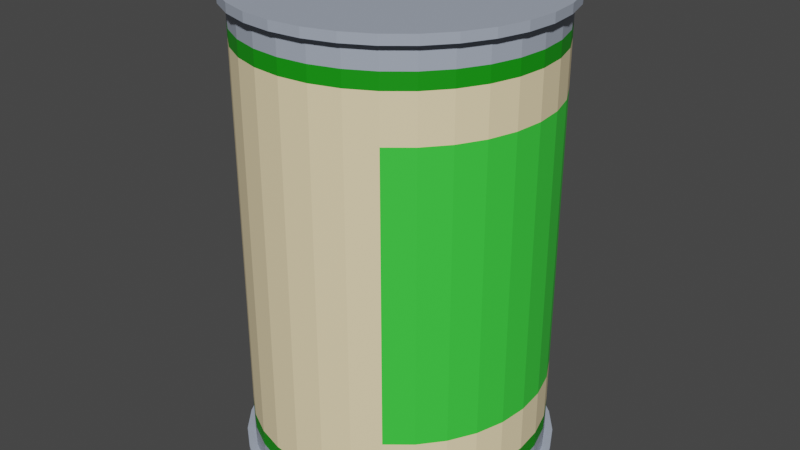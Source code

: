 # Source: Peas.blend  (saved by Blender 2.90.8; exported with 4.5.12 LTS)
import bpy
from mathutils import Matrix  # noqa: F401  (used for matrix-valued properties, if any)

bpy.ops.wm.read_factory_settings(use_empty=True)
scene = bpy.context.scene
scene.name = 'Scene'

# ---- collections
col_collection = bpy.data.collections.new('Collection'); scene.collection.children.link(col_collection)

# ---- materials (node trees are filled in below, after node groups)
mat_tint = bpy.data.materials.new('Tint')
mat_label = bpy.data.materials.new('Label')
mat_additional = bpy.data.materials.new('Additional')
mat_main = bpy.data.materials.new('Main')

# ---- material node trees
mat_tint.use_nodes = True; mat_tint.node_tree.nodes.clear()
_N = mat_tint.node_tree.nodes; _L = mat_tint.node_tree.links
n0 = _N.new('ShaderNodeBsdfPrincipled'); n0.name = 'Principled BSDF'; n0.location = (10, 300)
n0.distribution = 'GGX'
n0.subsurface_method = 'BURLEY'
n0.inputs[0].default_value = (0.3785, 0.4272, 0.5155, 1.0)
n0.inputs[3].default_value = 1.45
n0.inputs[27].default_value = (0.0, 0.0, 0.0, 1.0)
n0.inputs[28].default_value = 1.0
n1 = _N.new('ShaderNodeOutputMaterial'); n1.name = 'Material Output'; n1.location = (300, 300)
_L.new(n0.outputs[0], n1.inputs[0])
n1.is_active_output = True
mat_label.use_nodes = True; mat_label.node_tree.nodes.clear()
_N = mat_label.node_tree.nodes; _L = mat_label.node_tree.links
n0 = _N.new('ShaderNodeBsdfPrincipled'); n0.name = 'Principled BSDF'; n0.location = (10, 300)
n0.distribution = 'GGX'
n0.subsurface_method = 'BURLEY'
n0.inputs[0].default_value = (0.9726, 0.7992, 0.4842, 1.0)
n0.inputs[3].default_value = 1.45
n0.inputs[27].default_value = (0.0, 0.0, 0.0, 1.0)
n0.inputs[28].default_value = 1.0
n1 = _N.new('ShaderNodeOutputMaterial'); n1.name = 'Material Output'; n1.location = (300, 300)
_L.new(n0.outputs[0], n1.inputs[0])
n1.is_active_output = True
mat_additional.use_nodes = True; mat_additional.node_tree.nodes.clear()
_N = mat_additional.node_tree.nodes; _L = mat_additional.node_tree.links
n0 = _N.new('ShaderNodeBsdfPrincipled'); n0.name = 'Principled BSDF'; n0.location = (10, 300)
n0.distribution = 'GGX'
n0.subsurface_method = 'BURLEY'
n0.inputs[0].default_value = (0.006276, 0.2977, 0.003577, 1.0)
n0.inputs[3].default_value = 1.45
n0.inputs[27].default_value = (0.0, 0.0, 0.0, 1.0)
n0.inputs[28].default_value = 1.0
n1 = _N.new('ShaderNodeOutputMaterial'); n1.name = 'Material Output'; n1.location = (300, 300)
_L.new(n0.outputs[0], n1.inputs[0])
n1.is_active_output = True
mat_main.use_nodes = True; mat_main.node_tree.nodes.clear()
_N = mat_main.node_tree.nodes; _L = mat_main.node_tree.links
n0 = _N.new('ShaderNodeBsdfPrincipled'); n0.name = 'Principled BSDF'; n0.location = (10, 300)
n0.distribution = 'GGX'
n0.subsurface_method = 'BURLEY'
n0.inputs[0].default_value = (0.0483, 0.7004, 0.05289, 1.0)
n0.inputs[3].default_value = 1.45
n0.inputs[27].default_value = (0.0, 0.0, 0.0, 1.0)
n0.inputs[28].default_value = 1.0
n1 = _N.new('ShaderNodeOutputMaterial'); n1.name = 'Material Output'; n1.location = (300, 300)
_L.new(n0.outputs[0], n1.inputs[0])
n1.is_active_output = True

# ---- world
world_world = bpy.data.worlds.new('World'); scene.world = world_world
world_world.use_nodes = True; world_world.node_tree.nodes.clear()
_N = world_world.node_tree.nodes; _L = world_world.node_tree.links
n0 = _N.new('ShaderNodeOutputWorld'); n0.name = 'World Output'; n0.location = (300, 300)
n1 = _N.new('ShaderNodeBackground'); n1.name = 'Background'; n1.location = (10, 300)
n1.inputs[0].default_value = (0.05088, 0.05088, 0.05088, 1.0)
_L.new(n1.outputs[0], n0.inputs[0])
n0.is_active_output = True
world_world.color = (0.05088, 0.05088, 0.05088)
world_world.use_sun_shadow = False
world_world.sun_shadow_jitter_overblur = 0.0

# ---- meshes
me_cylinder_001 = bpy.data.meshes.new('Cylinder.001')
me_cylinder_001.from_pydata([(0.0, 1.0, 0.001236), (0.0, 1.0, 0.05418), (0.1951, 0.9808, 0.001236), (0.1951, 0.9808, 0.05418), (0.3827, 0.9239, 0.001236), (0.3827, 0.9239, 0.05418), (0.5556, 0.8315, 0.001236), (0.5556, 0.8315, 0.05418), (0.7071, 0.7071, 0.001236), (0.7071, 0.7071, 0.05418), (0.8315, 0.5556, 0.001236), (0.8315, 0.5556, 0.05418), (0.9239, 0.3827, 0.001236), (0.9239, 0.3827, 0.05418), (0.9808, 0.1951, 0.001236), (0.9808, 0.1951, 0.05418), (1.0, 7.55e-08, 0.001236), (1.0, 7.55e-08, 0.05418), (0.9808, -0.1951, 0.001236), (0.9808, -0.1951, 0.05418), (0.9239, -0.3827, 0.001236), (0.9239, -0.3827, 0.05418), (0.8315, -0.5556, 0.001236), (0.8315, -0.5556, 0.05418), (0.7071, -0.7071, 0.001236), (0.7071, -0.7071, 0.05418), (0.5556, -0.8315, 0.001236), (0.5556, -0.8315, 0.05418), (0.3827, -0.9239, 0.001236), (0.3827, -0.9239, 0.05418), (0.1951, -0.9808, 0.001236), (0.1951, -0.9808, 0.05418), (-3.258e-07, -1.0, 0.001236), (-3.258e-07, -1.0, 0.05418), (-0.1951, -0.9808, 0.001236), (-0.1951, -0.9808, 0.05418), (-0.3827, -0.9239, 0.001236), (-0.3827, -0.9239, 0.05418), (-0.5556, -0.8315, 0.001236), (-0.5556, -0.8315, 0.05418), (-0.7071, -0.7071, 0.001236), (-0.7071, -0.7071, 0.05418), (-0.8315, -0.5556, 0.001236), (-0.8315, -0.5556, 0.05418), (-0.9239, -0.3827, 0.001236), (-0.9239, -0.3827, 0.05418), (-0.9808, -0.1951, 0.001236), (-0.9808, -0.1951, 0.05418), (-1.0, 9.656e-07, 0.001236), (-1.0, 9.656e-07, 0.05418), (-0.9808, 0.1951, 0.001236), (-0.9808, 0.1951, 0.05418), (-0.9239, 0.3827, 0.001236), (-0.9239, 0.3827, 0.05418), (-0.8315, 0.5556, 0.001236), (-0.8315, 0.5556, 0.05418), (-0.7071, 0.7071, 0.001236), (-0.7071, 0.7071, 0.05418), (-0.5556, 0.8315, 0.001236), (-0.5556, 0.8315, 0.05418), (-0.3827, 0.9239, 0.001236), (-0.3827, 0.9239, 0.05418), (-0.1951, 0.9808, 0.001236), (-0.1951, 0.9808, 0.05418), (6.232e-09, 0.9475, 0.05418), (0.1849, 0.9293, 0.05418), (0.3626, 0.8754, 0.05418), (0.5264, 0.7878, 0.05418), (0.67, 0.67, 0.05418), (0.7878, 0.5264, 0.05418), (0.8754, 0.3626, 0.05418), (0.9293, 0.1849, 0.05418), (0.9475, 8.649e-08, 0.05418), (0.9293, -0.1849, 0.05418), (0.8754, -0.3626, 0.05418), (0.7878, -0.5264, 0.05418), (0.67, -0.67, 0.05418), (0.5264, -0.7878, 0.05418), (0.3626, -0.8754, 0.05418), (0.1849, -0.9293, 0.05418), (-3.025e-07, -0.9475, 0.05418), (-0.1849, -0.9293, 0.05418), (-0.3626, -0.8754, 0.05418), (-0.5264, -0.7878, 0.05418), (-0.67, -0.67, 0.05418), (-0.7878, -0.5264, 0.05418), (-0.8754, -0.3626, 0.05418), (-0.9293, -0.1849, 0.05418), (-0.9475, 9.299e-07, 0.05418), (-0.9293, 0.1849, 0.05418), (-0.8754, 0.3626, 0.05418), (-0.7878, 0.5264, 0.05418), (-0.67, 0.67, 0.05418), (-0.5264, 0.7878, 0.05418), (-0.3626, 0.8754, 0.05418), (-0.1849, 0.9293, 0.05418), (2.763e-09, 0.9475, 2.94), (0.1849, 0.9293, 2.94), (0.3626, 0.8754, 2.94), (0.5264, 0.7878, 2.94), (0.67, 0.67, 2.94), (0.7878, 0.5264, 2.94), (0.8754, 0.3626, 2.94), (0.9293, 0.1849, 2.94), (0.9475, 8.649e-08, 2.94), (0.9293, -0.1849, 2.94), (0.8754, -0.3626, 2.94), (0.7878, -0.5264, 2.94), (0.67, -0.67, 2.94), (0.5264, -0.7878, 2.94), (0.3626, -0.8754, 2.94), (0.1849, -0.9293, 2.94), (-3.06e-07, -0.9475, 2.94), (-0.1849, -0.9293, 2.94), (-0.3626, -0.8754, 2.94), (-0.5264, -0.7878, 2.94), (-0.67, -0.67, 2.94), (-0.7878, -0.5264, 2.94), (-0.8754, -0.3626, 2.94), (-0.9293, -0.1849, 2.94), (-0.9475, 9.299e-07, 2.94), (-0.9293, 0.1849, 2.94), (-0.8754, 0.3626, 2.94), (-0.7878, 0.5264, 2.94), (-0.67, 0.67, 2.94), (-0.5264, 0.7878, 2.94), (-0.3626, 0.8754, 2.94), (-0.1849, 0.9293, 2.94), (-2.822e-09, 0.9947, 2.94), (0.194, 0.9755, 2.94), (0.3806, 0.9189, 2.94), (0.5526, 0.827, 2.94), (0.7033, 0.7033, 2.94), (0.827, 0.5526, 2.94), (0.9189, 0.3806, 2.94), (0.9755, 0.194, 2.94), (0.9947, 7.606e-08, 2.94), (0.9755, -0.194, 2.94), (0.9189, -0.3806, 2.94), (0.827, -0.5526, 2.94), (0.7033, -0.7033, 2.94), (0.5526, -0.827, 2.94), (0.3806, -0.9189, 2.94), (0.194, -0.9755, 2.94), (-3.269e-07, -0.9947, 2.94), (-0.194, -0.9755, 2.94), (-0.3806, -0.9189, 2.94), (-0.5526, -0.827, 2.94), (-0.7033, -0.7033, 2.94), (-0.827, -0.5526, 2.94), (-0.9189, -0.3806, 2.94), (-0.9755, -0.194, 2.94), (-0.9947, 9.614e-07, 2.94), (-0.9755, 0.194, 2.94), (-0.9189, 0.3806, 2.94), (-0.827, 0.5526, 2.94), (-0.7033, 0.7033, 2.94), (-0.5526, 0.827, 2.94), (-0.3806, 0.9189, 2.94), (-0.194, 0.9755, 2.94), (-3.599e-08, 0.9123, 2.998), (0.178, 0.8947, 2.998), (0.3491, 0.8428, 2.998), (0.5068, 0.7585, 2.998), (0.6451, 0.6451, 2.998), (0.7585, 0.5068, 2.998), (0.8428, 0.3491, 2.998), (0.8947, 0.178, 2.998), (0.9123, 6.341e-08, 2.998), (0.8947, -0.178, 2.998), (0.8428, -0.3491, 2.998), (0.7585, -0.5068, 2.998), (0.6451, -0.6451, 2.998), (0.5068, -0.7585, 2.998), (0.3491, -0.8428, 2.998), (0.178, -0.8947, 2.998), (-3.024e-07, -0.9123, 2.998), (-0.178, -0.8947, 2.998), (-0.3491, -0.8428, 2.998), (-0.5068, -0.7585, 2.998), (-0.6451, -0.6451, 2.998), (-0.7585, -0.5068, 2.998), (-0.8428, -0.3491, 2.998), (-0.8947, -0.178, 2.998), (-0.9123, 8.852e-07, 2.998), (-0.8947, 0.178, 2.998), (-0.8428, 0.3491, 2.998), (-0.7585, 0.5068, 2.998), (-0.6451, 0.6451, 2.998), (-0.5068, 0.7585, 2.998), (-0.3491, 0.8428, 2.998), (-0.178, 0.8947, 2.998), (0.5264, 0.7878, 0.1979), (0.5264, 0.7878, 0.2989), (0.5264, 0.7878, 2.408), (0.5264, 0.7878, 2.799), (0.67, 0.67, 2.799), (0.67, 0.67, 2.408), (0.67, 0.67, 0.2989), (0.67, 0.67, 0.1979), (-0.3626, 0.8754, 0.1979), (-0.3626, 0.8754, 0.2989), (-0.3626, 0.8754, 2.408), (-0.3626, 0.8754, 2.799), (-0.1849, 0.9293, 2.799), (-0.1849, 0.9293, 2.408), (-0.1849, 0.9293, 0.2989), (-0.1849, 0.9293, 0.1979), (-0.1849, -0.9293, 0.1979), (-0.1849, -0.9293, 0.2989), (-0.1849, -0.9293, 2.408), (-0.1849, -0.9293, 2.799), (-0.3626, -0.8754, 2.799), (-0.3626, -0.8754, 2.408), (-0.3626, -0.8754, 0.2989), (-0.3626, -0.8754, 0.1979), (0.7878, 0.5264, 2.799), (0.7878, 0.5264, 2.408), (0.7878, 0.5264, 0.2989), (0.7878, 0.5264, 0.1979), (3.457e-09, 0.9475, 2.799), (4.151e-09, 0.9475, 2.408), (4.844e-09, 0.9475, 0.2989), (5.538e-09, 0.9475, 0.1979), (-0.5264, -0.7878, 2.799), (-0.5264, -0.7878, 2.408), (-0.5264, -0.7878, 0.2989), (-0.5264, -0.7878, 0.1979), (0.8754, 0.3626, 2.799), (0.8754, 0.3626, 2.408), (0.8754, 0.3626, 0.2989), (0.8754, 0.3626, 0.1979), (-0.67, -0.67, 2.799), (-0.67, -0.67, 2.408), (-0.67, -0.67, 0.2989), (-0.67, -0.67, 0.1979), (0.9293, 0.1849, 2.799), (0.9293, 0.1849, 2.408), (0.9293, 0.1849, 0.2989), (0.9293, 0.1849, 0.1979), (-0.7878, -0.5264, 2.799), (-0.7878, -0.5264, 2.408), (-0.7878, -0.5264, 0.2989), (-0.7878, -0.5264, 0.1979), (0.9475, 8.649e-08, 2.799), (0.9475, 8.649e-08, 2.408), (0.9475, 8.649e-08, 0.2989), (0.9475, 8.649e-08, 0.1979), (-0.8754, -0.3626, 2.799), (-0.8754, -0.3626, 2.408), (-0.8754, -0.3626, 0.2989), (-0.8754, -0.3626, 0.1979), (0.9293, -0.1849, 2.799), (0.9293, -0.1849, 2.408), (0.9293, -0.1849, 0.2989), (0.9293, -0.1849, 0.1979), (-0.9293, -0.1849, 2.799), (-0.9293, -0.1849, 2.408), (-0.9293, -0.1849, 0.2989), (-0.9293, -0.1849, 0.1979), (0.8754, -0.3626, 2.799), (0.8754, -0.3626, 2.408), (0.8754, -0.3626, 0.2989), (0.8754, -0.3626, 0.1979), (-0.9475, 9.299e-07, 2.799), (-0.9475, 9.299e-07, 2.408), (-0.9475, 9.299e-07, 0.2989), (-0.9475, 9.299e-07, 0.1979), (0.7878, -0.5264, 2.799), (0.7878, -0.5264, 2.408), (0.7878, -0.5264, 0.2989), (0.7878, -0.5264, 0.1979), (-0.9293, 0.1849, 2.799), (-0.9293, 0.1849, 2.408), (-0.9293, 0.1849, 0.2989), (-0.9293, 0.1849, 0.1979), (0.67, -0.67, 2.799), (0.67, -0.67, 2.408), (0.67, -0.67, 0.2989), (0.67, -0.67, 0.1979), (-0.8754, 0.3626, 2.799), (-0.8754, 0.3626, 2.408), (-0.8754, 0.3626, 0.2989), (-0.8754, 0.3626, 0.1979), (0.5264, -0.7878, 2.799), (0.5264, -0.7878, 2.408), (0.5264, -0.7878, 0.2989), (0.5264, -0.7878, 0.1979), (-0.7878, 0.5264, 2.799), (-0.7878, 0.5264, 2.408), (-0.7878, 0.5264, 0.2989), (-0.7878, 0.5264, 0.1979), (0.3626, -0.8754, 2.799), (0.3626, -0.8754, 2.408), (0.3626, -0.8754, 0.2989), (0.3626, -0.8754, 0.1979), (0.1849, 0.9293, 2.799), (0.1849, 0.9293, 2.408), (0.1849, 0.9293, 0.2989), (0.1849, 0.9293, 0.1979), (-0.67, 0.67, 2.799), (-0.67, 0.67, 2.408), (-0.67, 0.67, 0.2989), (-0.67, 0.67, 0.1979), (0.1849, -0.9293, 2.799), (0.1849, -0.9293, 2.408), (0.1849, -0.9293, 0.2989), (0.1849, -0.9293, 0.1979), (0.3626, 0.8754, 2.799), (0.3626, 0.8754, 2.408), (0.3626, 0.8754, 0.2989), (0.3626, 0.8754, 0.1979), (-0.5264, 0.7878, 2.799), (-0.5264, 0.7878, 2.408), (-0.5264, 0.7878, 0.2989), (-0.5264, 0.7878, 0.1979), (-3.053e-07, -0.9475, 2.799), (-3.046e-07, -0.9475, 2.408), (-3.039e-07, -0.9475, 0.2989), (-3.032e-07, -0.9475, 0.1979), (0.5264, 0.7878, 2.7), (0.67, 0.67, 2.7), (-0.3626, 0.8754, 2.7), (-0.1849, 0.9293, 2.7), (-0.1849, -0.9293, 2.7), (-0.3626, -0.8754, 2.7), (0.7878, 0.5264, 2.7), (3.804e-09, 0.9475, 2.7), (-0.5264, -0.7878, 2.7), (0.8754, 0.3626, 2.7), (-0.67, -0.67, 2.7), (0.9293, 0.1849, 2.7), (-0.7878, -0.5264, 2.7), (0.9475, 8.649e-08, 2.7), (-0.8754, -0.3626, 2.7), (0.9293, -0.1849, 2.7), (-0.9293, -0.1849, 2.7), (0.8754, -0.3626, 2.7), (-0.9475, 9.299e-07, 2.7), (0.7878, -0.5264, 2.7), (-0.9293, 0.1849, 2.7), (0.67, -0.67, 2.7), (-0.8754, 0.3626, 2.7), (0.5264, -0.7878, 2.7), (-0.7878, 0.5264, 2.7), (0.3626, -0.8754, 2.7), (0.1849, 0.9293, 2.7), (-0.67, 0.67, 2.7), (0.1849, -0.9293, 2.7), (0.3626, 0.8754, 2.7), (-0.5264, 0.7878, 2.7), (-3.049e-07, -0.9475, 2.7), (0.5264, 0.7878, 0.5907), (0.67, 0.67, 0.5907), (-0.3626, 0.8754, 0.5907), (-0.1849, 0.9293, 0.5907), (-0.1849, -0.9293, 0.5907), (-0.3626, -0.8754, 0.5907), (0.7878, 0.5264, 0.5907), (4.755e-09, 0.9475, 0.5907), (-0.5264, -0.7878, 0.5907), (0.8754, 0.3626, 0.5907), (-0.67, -0.67, 0.5907), (0.9293, 0.1849, 0.5907), (-0.7878, -0.5264, 0.5907), (0.9475, 8.649e-08, 0.5907), (-0.8754, -0.3626, 0.5907), (0.9293, -0.1849, 0.5907), (-0.9293, -0.1849, 0.5907), (0.8754, -0.3626, 0.5907), (-0.9475, 9.299e-07, 0.5907), (0.7878, -0.5264, 0.5907), (-0.9293, 0.1849, 0.5907), (0.67, -0.67, 0.5907), (-0.8754, 0.3626, 0.5907), (0.5264, -0.7878, 0.5907), (-0.7878, 0.5264, 0.5907), (0.3626, -0.8754, 0.5907), (0.1849, 0.9293, 0.5907), (-0.67, 0.67, 0.5907), (0.1849, -0.9293, 0.5907), (0.3626, 0.8754, 0.5907), (-0.5264, 0.7878, 0.5907), (-3.04e-07, -0.9475, 0.5907), (0.194, 0.9755, 2.998), (-3.908e-09, 0.9947, 2.998), (0.3806, 0.9189, 2.998), (0.5526, 0.827, 2.998), (0.7033, 0.7033, 2.998), (0.827, 0.5526, 2.998), (0.9189, 0.3806, 2.998), (0.9755, 0.194, 2.998), (0.9947, 7.606e-08, 2.998), (0.9755, -0.194, 2.998), (0.9189, -0.3806, 2.998), (0.827, -0.5526, 2.998), (0.7033, -0.7033, 2.998), (0.5526, -0.827, 2.998), (0.3806, -0.9189, 2.998), (0.194, -0.9755, 2.998), (-3.28e-07, -0.9947, 2.998), (-0.194, -0.9755, 2.998), (-0.3806, -0.9189, 2.998), (-0.5526, -0.827, 2.998), (-0.7033, -0.7033, 2.998), (-0.827, -0.5526, 2.998), (-0.9189, -0.3806, 2.998), (-0.9755, -0.194, 2.998), (-0.9947, 9.614e-07, 2.998), (-0.9755, 0.194, 2.998), (-0.9189, 0.3806, 2.998), (-0.827, 0.5526, 2.998), (-0.7033, 0.7033, 2.998), (-0.5526, 0.827, 2.998), (-0.3806, 0.9189, 2.998), (-0.194, 0.9755, 2.998), (0.178, 0.8947, 2.956), (-3.308e-08, 0.9123, 2.956), (0.3491, 0.8428, 2.956), (0.5068, 0.7585, 2.956), (0.6451, 0.6451, 2.956), (0.7585, 0.5068, 2.956), (0.8428, 0.3491, 2.956), (0.8947, 0.178, 2.956), (0.9123, 6.341e-08, 2.956), (0.8947, -0.178, 2.956), (0.8428, -0.3491, 2.956), (0.7585, -0.5068, 2.956), (0.6451, -0.6451, 2.956), (0.5068, -0.7585, 2.956), (0.3491, -0.8428, 2.956), (0.178, -0.8947, 2.956), (-2.995e-07, -0.9123, 2.956), (-0.178, -0.8947, 2.956), (-0.3491, -0.8428, 2.956), (-0.5068, -0.7585, 2.956), (-0.6451, -0.6451, 2.956), (-0.7585, -0.5068, 2.956), (-0.8428, -0.3491, 2.956), (-0.8947, -0.178, 2.956), (-0.9123, 8.852e-07, 2.956), (-0.8947, 0.178, 2.956), (-0.8428, 0.3491, 2.956), (-0.7585, 0.5068, 2.956), (-0.6451, 0.6451, 2.956), (-0.5068, 0.7585, 2.956), (-0.3491, 0.8428, 2.956), (-0.178, 0.8947, 2.956)], [], [(0, 1, 3, 2), (2, 3, 5, 4), (4, 5, 7, 6), (6, 7, 9, 8), (8, 9, 11, 10), (10, 11, 13, 12), (12, 13, 15, 14), (14, 15, 17, 16), (16, 17, 19, 18), (18, 19, 21, 20), (20, 21, 23, 22), (22, 23, 25, 24), (24, 25, 27, 26), (26, 27, 29, 28), (28, 29, 31, 30), (30, 31, 33, 32), (32, 33, 35, 34), (34, 35, 37, 36), (36, 37, 39, 38), (38, 39, 41, 40), (40, 41, 43, 42), (42, 43, 45, 44), (44, 45, 47, 46), (46, 47, 49, 48), (48, 49, 51, 50), (50, 51, 53, 52), (52, 53, 55, 54), (54, 55, 57, 56), (56, 57, 59, 58), (58, 59, 61, 60), (23, 21, 74, 75), (60, 61, 63, 62), (62, 63, 1, 0), (0, 2, 4, 6, 8, 10, 12, 14, 16, 18, 20, 22, 24, 26, 28, 30, 32, 34, 36, 38, 40, 42, 44, 46, 48, 50, 52, 54, 56, 58, 60, 62), (196, 195, 99, 100), (41, 39, 83, 84), (59, 57, 92, 93), (15, 13, 70, 71), (33, 31, 79, 80), (51, 49, 88, 89), (7, 5, 66, 67), (25, 23, 75, 76), (43, 41, 84, 85), (61, 59, 93, 94), (17, 15, 71, 72), (35, 33, 80, 81), (53, 51, 89, 90), (9, 7, 67, 68), (27, 25, 76, 77), (45, 43, 85, 86), (63, 61, 94, 95), (19, 17, 72, 73), (37, 35, 81, 82), (55, 53, 90, 91), (11, 9, 68, 69), (29, 27, 77, 78), (47, 45, 86, 87), (3, 1, 64, 65), (1, 63, 95, 64), (21, 19, 73, 74), (39, 37, 82, 83), (57, 55, 91, 92), (13, 11, 69, 70), (31, 29, 78, 79), (49, 47, 87, 88), (5, 3, 65, 66), (103, 102, 134, 135), (204, 203, 126, 127), (212, 211, 113, 114), (216, 196, 100, 101), (220, 204, 127, 96), (224, 212, 114, 115), (228, 216, 101, 102), (232, 224, 115, 116), (236, 228, 102, 103), (240, 232, 116, 117), (244, 236, 103, 104), (248, 240, 117, 118), (252, 244, 104, 105), (256, 248, 118, 119), (260, 252, 105, 106), (264, 256, 119, 120), (268, 260, 106, 107), (272, 264, 120, 121), (276, 268, 107, 108), (280, 272, 121, 122), (284, 276, 108, 109), (288, 280, 122, 123), (292, 284, 109, 110), (296, 220, 96, 97), (300, 288, 123, 124), (304, 292, 110, 111), (308, 296, 97, 98), (312, 300, 124, 125), (316, 304, 111, 112), (195, 308, 98, 99), (203, 312, 125, 126), (211, 316, 112, 113), (138, 137, 393, 394), (117, 116, 148, 149), (104, 103, 135, 136), (118, 117, 149, 150), (105, 104, 136, 137), (119, 118, 150, 151), (106, 105, 137, 138), (120, 119, 151, 152), (107, 106, 138, 139), (121, 120, 152, 153), (108, 107, 139, 140), (122, 121, 153, 154), (109, 108, 140, 141), (123, 122, 154, 155), (110, 109, 141, 142), (97, 96, 128, 129), (124, 123, 155, 156), (111, 110, 142, 143), (98, 97, 129, 130), (125, 124, 156, 157), (112, 111, 143, 144), (99, 98, 130, 131), (126, 125, 157, 158), (113, 112, 144, 145), (100, 99, 131, 132), (127, 126, 158, 159), (114, 113, 145, 146), (101, 100, 132, 133), (96, 127, 159, 128), (115, 114, 146, 147), (102, 101, 133, 134), (116, 115, 147, 148), (185, 184, 440, 441), (152, 151, 407, 408), (139, 138, 394, 395), (153, 152, 408, 409), (140, 139, 395, 396), (154, 153, 409, 410), (141, 140, 396, 397), (155, 154, 410, 411), (142, 141, 397, 398), (129, 128, 385, 384), (156, 155, 411, 412), (143, 142, 398, 399), (130, 129, 384, 386), (157, 156, 412, 413), (144, 143, 399, 400), (131, 130, 386, 387), (158, 157, 413, 414), (145, 144, 400, 401), (132, 131, 387, 388), (159, 158, 414, 415), (146, 145, 401, 402), (133, 132, 388, 389), (128, 159, 415, 385), (147, 146, 402, 403), (134, 133, 389, 390), (148, 147, 403, 404), (135, 134, 390, 391), (149, 148, 404, 405), (136, 135, 391, 392), (150, 149, 405, 406), (137, 136, 392, 393), (151, 150, 406, 407), (81, 80, 319, 208), (208, 319, 318, 209), (356, 383, 317, 210), (324, 351, 316, 211), (94, 93, 315, 200), (200, 315, 314, 201), (354, 382, 313, 202), (322, 350, 312, 203), (67, 66, 311, 192), (192, 311, 310, 193), (352, 381, 309, 194), (320, 349, 308, 195), (80, 79, 307, 319), (319, 307, 306, 318), (383, 380, 305, 317), (351, 348, 304, 316), (93, 92, 303, 315), (315, 303, 302, 314), (382, 379, 301, 313), (350, 347, 300, 312), (66, 65, 299, 311), (311, 299, 298, 310), (381, 378, 297, 309), (349, 346, 296, 308), (79, 78, 295, 307), (307, 295, 294, 306), (380, 377, 293, 305), (348, 345, 292, 304), (92, 91, 291, 303), (303, 291, 290, 302), (379, 376, 289, 301), (347, 344, 288, 300), (65, 64, 223, 299), (299, 223, 222, 298), (378, 359, 221, 297), (346, 327, 220, 296), (78, 77, 287, 295), (295, 287, 286, 294), (377, 375, 285, 293), (345, 343, 284, 292), (91, 90, 283, 291), (291, 283, 282, 290), (376, 374, 281, 289), (344, 342, 280, 288), (77, 76, 279, 287), (287, 279, 278, 286), (375, 373, 277, 285), (343, 341, 276, 284), (90, 89, 275, 283), (283, 275, 274, 282), (374, 372, 273, 281), (342, 340, 272, 280), (76, 75, 271, 279), (279, 271, 270, 278), (373, 371, 269, 277), (341, 339, 268, 276), (89, 88, 267, 275), (275, 267, 266, 274), (372, 370, 265, 273), (340, 338, 264, 272), (75, 74, 263, 271), (271, 263, 262, 270), (371, 369, 261, 269), (339, 337, 260, 268), (88, 87, 259, 267), (267, 259, 258, 266), (370, 368, 257, 265), (338, 336, 256, 264), (74, 73, 255, 263), (263, 255, 254, 262), (369, 367, 253, 261), (337, 335, 252, 260), (87, 86, 251, 259), (259, 251, 250, 258), (368, 366, 249, 257), (336, 334, 248, 256), (73, 72, 247, 255), (255, 247, 246, 254), (367, 365, 245, 253), (335, 333, 244, 252), (86, 85, 243, 251), (251, 243, 242, 250), (366, 364, 241, 249), (334, 332, 240, 248), (72, 71, 239, 247), (247, 239, 238, 246), (365, 363, 237, 245), (333, 331, 236, 244), (85, 84, 235, 243), (243, 235, 234, 242), (364, 362, 233, 241), (332, 330, 232, 240), (71, 70, 231, 239), (239, 231, 230, 238), (363, 361, 229, 237), (331, 329, 228, 236), (84, 83, 227, 235), (235, 227, 226, 234), (362, 360, 225, 233), (330, 328, 224, 232), (70, 69, 219, 231), (231, 219, 218, 230), (361, 358, 217, 229), (329, 326, 216, 228), (83, 82, 215, 227), (227, 215, 214, 226), (360, 357, 213, 225), (328, 325, 212, 224), (64, 95, 207, 223), (223, 207, 206, 222), (359, 355, 205, 221), (327, 323, 204, 220), (69, 68, 199, 219), (219, 199, 198, 218), (358, 353, 197, 217), (326, 321, 196, 216), (82, 81, 208, 215), (215, 208, 209, 214), (357, 356, 210, 213), (325, 324, 211, 212), (95, 94, 200, 207), (207, 200, 201, 206), (355, 354, 202, 205), (323, 322, 203, 204), (68, 67, 192, 199), (199, 192, 193, 198), (353, 352, 194, 197), (321, 320, 195, 196), (197, 194, 320, 321), (205, 202, 322, 323), (213, 210, 324, 325), (217, 197, 321, 326), (221, 205, 323, 327), (225, 213, 325, 328), (229, 217, 326, 329), (233, 225, 328, 330), (237, 229, 329, 331), (241, 233, 330, 332), (245, 237, 331, 333), (249, 241, 332, 334), (253, 245, 333, 335), (257, 249, 334, 336), (261, 253, 335, 337), (265, 257, 336, 338), (269, 261, 337, 339), (273, 265, 338, 340), (277, 269, 339, 341), (281, 273, 340, 342), (285, 277, 341, 343), (289, 281, 342, 344), (293, 285, 343, 345), (297, 221, 327, 346), (301, 289, 344, 347), (305, 293, 345, 348), (309, 297, 346, 349), (313, 301, 347, 350), (317, 305, 348, 351), (194, 309, 349, 320), (202, 313, 350, 322), (210, 317, 351, 324), (198, 193, 352, 353), (206, 201, 354, 355), (214, 209, 356, 357), (218, 198, 353, 358), (222, 206, 355, 359), (226, 214, 357, 360), (230, 218, 358, 361), (234, 226, 360, 362), (238, 230, 361, 363), (242, 234, 362, 364), (246, 238, 363, 365), (250, 242, 364, 366), (254, 246, 365, 367), (258, 250, 366, 368), (262, 254, 367, 369), (266, 258, 368, 370), (270, 262, 369, 371), (274, 266, 370, 372), (278, 270, 371, 373), (282, 274, 372, 374), (286, 278, 373, 375), (290, 282, 374, 376), (294, 286, 375, 377), (298, 222, 359, 378), (302, 290, 376, 379), (306, 294, 377, 380), (310, 298, 378, 381), (314, 302, 379, 382), (318, 306, 380, 383), (193, 310, 381, 352), (201, 314, 382, 354), (209, 318, 383, 356), (160, 161, 384, 385), (161, 162, 386, 384), (162, 163, 387, 386), (163, 164, 388, 387), (164, 165, 389, 388), (165, 166, 390, 389), (166, 167, 391, 390), (167, 168, 392, 391), (168, 169, 393, 392), (169, 170, 394, 393), (170, 171, 395, 394), (171, 172, 396, 395), (172, 173, 397, 396), (173, 174, 398, 397), (174, 175, 399, 398), (175, 176, 400, 399), (176, 177, 401, 400), (177, 178, 402, 401), (178, 179, 403, 402), (179, 180, 404, 403), (180, 181, 405, 404), (181, 182, 406, 405), (182, 183, 407, 406), (183, 184, 408, 407), (184, 185, 409, 408), (185, 186, 410, 409), (186, 187, 411, 410), (187, 188, 412, 411), (188, 189, 413, 412), (189, 190, 414, 413), (190, 191, 415, 414), (191, 160, 385, 415), (416, 417, 447, 446, 445, 444, 443, 442, 441, 440, 439, 438, 437, 436, 435, 434, 433, 432, 431, 430, 429, 428, 427, 426, 425, 424, 423, 422, 421, 420, 419, 418), (172, 171, 427, 428), (186, 185, 441, 442), (173, 172, 428, 429), (187, 186, 442, 443), (174, 173, 429, 430), (161, 160, 417, 416), (188, 187, 443, 444), (175, 174, 430, 431), (162, 161, 416, 418), (189, 188, 444, 445), (176, 175, 431, 432), (163, 162, 418, 419), (190, 189, 445, 446), (177, 176, 432, 433), (164, 163, 419, 420), (191, 190, 446, 447), (178, 177, 433, 434), (165, 164, 420, 421), (160, 191, 447, 417), (179, 178, 434, 435), (166, 165, 421, 422), (180, 179, 435, 436), (167, 166, 422, 423), (181, 180, 436, 437), (168, 167, 423, 424), (182, 181, 437, 438), (169, 168, 424, 425), (183, 182, 438, 439), (170, 169, 425, 426), (184, 183, 439, 440), (171, 170, 426, 427)])
me_cylinder_001.polygons.foreach_set('material_index', [0, 0, 0, 0, 0, 0, 0, 0, 0, 0, 0, 0, 0, 0, 0, 0, 0, 0, 0, 0, 0, 0, 0, 0, 0, 0, 0, 0, 0, 0, 0, 0, 0, 0, 0, 0, 0, 0, 0, 0, 0, 0, 0, 0, 0, 0, 0, 0, 0, 0, 0, 0, 0, 0, 0, 0, 0, 0, 0, 0, 0, 0, 0, 0, 0, 0, 0, 0, 0, 0, 0, 0, 0, 0, 0, 0, 0, 0, 0, 0, 0, 0, 0, 0, 0, 0, 0, 0, 0, 0, 0, 0, 0, 0, 0, 0, 0, 0, 0, 0, 0, 0, 0, 0, 0, 0, 0, 0, 0, 0, 0, 0, 0, 0, 0, 0, 0, 0, 0, 0, 0, 0, 0, 0, 0, 0, 0, 0, 0, 0, 0, 0, 0, 0, 0, 0, 0, 0, 0, 0, 0, 0, 0, 0, 0, 0, 0, 0, 0, 0, 0, 0, 0, 0, 0, 0, 0, 0, 0, 0, 0, 0, 0, 2, 1, 2, 0, 2, 1, 2, 0, 2, 1, 2, 0, 2, 1, 2, 0, 2, 3, 2, 0, 2, 1, 2, 0, 2, 1, 2, 0, 2, 3, 2, 0, 2, 1, 2, 0, 2, 1, 2, 0, 2, 3, 2, 0, 2, 1, 2, 0, 2, 3, 2, 0, 2, 1, 2, 0, 2, 3, 2, 0, 2, 1, 2, 0, 2, 3, 2, 0, 2, 1, 2, 0, 2, 3, 2, 0, 2, 1, 2, 0, 2, 3, 2, 0, 2, 1, 2, 0, 2, 3, 2, 0, 2, 1, 2, 0, 2, 3, 2, 0, 2, 1, 2, 0, 2, 1, 2, 0, 2, 1, 2, 0, 2, 1, 2, 0, 2, 1, 2, 0, 2, 1, 2, 0, 2, 1, 2, 1, 1, 1, 1, 1, 1, 1, 1, 1, 1, 1, 1, 1, 1, 1, 1, 1, 1, 1, 1, 1, 1, 1, 1, 1, 1, 1, 1, 1, 1, 1, 1, 1, 1, 1, 1, 1, 1, 1, 1, 1, 1, 1, 1, 1, 1, 1, 1, 1, 1, 1, 1, 1, 1, 1, 1, 1, 1, 1, 1, 1, 1, 1, 1, 0, 0, 0, 0, 0, 0, 0, 0, 0, 0, 0, 0, 0, 0, 0, 0, 0, 0, 0, 0, 0, 0, 0, 0, 0, 0, 0, 0, 0, 0, 0, 0, 0, 0, 0, 0, 0, 0, 0, 0, 0, 0, 0, 0, 0, 0, 0, 0, 0, 0, 0, 0, 0, 0, 0, 0, 0, 0, 0, 0, 0, 0, 0, 0])
_uv = me_cylinder_001.uv_layers.new(name='UVMap')
_uv.uv.foreach_set('vector', [1.0, 0.5, 1.0, 1.0, 0.9688, 1.0, 0.9688, 0.5, 0.9688, 0.5, 0.9688, 1.0, 0.9375, 1.0, 0.9375, 0.5, 0.9375, 0.5, 0.9375, 1.0, 0.9062, 1.0, 0.9062, 0.5, 0.9062, 0.5, 0.9062, 1.0, 0.875, 1.0, 0.875, 0.5, 0.875, 0.5, 0.875, 1.0, 0.8438, 1.0, 0.8438, 0.5, 0.8438, 0.5, 0.8438, 1.0, 0.8125, 1.0, 0.8125, 0.5, 0.8125, 0.5, 0.8125, 1.0, 0.7812, 1.0, 0.7812, 0.5, 0.7812, 0.5, 0.7812, 1.0, 0.75, 1.0, 0.75, 0.5, 0.75, 0.5, 0.75, 1.0, 0.7188, 1.0, 0.7188, 0.5, 0.7188, 0.5, 0.7188, 1.0, 0.6875, 1.0, 0.6875, 0.5, 0.6875, 0.5, 0.6875, 1.0, 0.6562, 1.0, 0.6562, 0.5, 0.6562, 0.5, 0.6562, 1.0, 0.625, 1.0, 0.625, 0.5, 0.625, 0.5, 0.625, 1.0, 0.5938, 1.0, 0.5938, 0.5, 0.5938, 0.5, 0.5938, 1.0, 0.5625, 1.0, 0.5625, 0.5, 0.5625, 0.5, 0.5625, 1.0, 0.5312, 1.0, 0.5312, 0.5, 0.5312, 0.5, 0.5312, 1.0, 0.5, 1.0, 0.5, 0.5, 0.5, 0.5, 0.5, 1.0, 0.4688, 1.0, 0.4688, 0.5, 0.4688, 0.5, 0.4688, 1.0, 0.4375, 1.0, 0.4375, 0.5, 0.4375, 0.5, 0.4375, 1.0, 0.4062, 1.0, 0.4062, 0.5, 0.4062, 0.5, 0.4062, 1.0, 0.375, 1.0, 0.375, 0.5, 0.375, 0.5, 0.375, 1.0, 0.3438, 1.0, 0.3438, 0.5, 0.3438, 0.5, 0.3438, 1.0, 0.3125, 1.0, 0.3125, 0.5, 0.3125, 0.5, 0.3125, 1.0, 0.2812, 1.0, 0.2812, 0.5, 0.2812, 0.5, 0.2812, 1.0, 0.25, 1.0, 0.25, 0.5, 0.25, 0.5, 0.25, 1.0, 0.2188, 1.0, 0.2188, 0.5, 0.2188, 0.5, 0.2188, 1.0, 0.1875, 1.0, 0.1875, 0.5, 0.1875, 0.5, 0.1875, 1.0, 0.1562, 1.0, 0.1562, 0.5, 0.1562, 0.5, 0.1562, 1.0, 0.125, 1.0, 0.125, 0.5, 0.125, 0.5, 0.125, 1.0, 0.09375, 1.0, 0.09375, 0.5, 0.09375, 0.5, 0.09375, 1.0, 0.0625, 1.0, 0.0625, 0.5, 0.6562, 1.0, 0.6875, 1.0, 0.6875, 1.0, 0.6562, 1.0, 0.0625, 0.5, 0.0625, 1.0, 0.03125, 1.0, 0.03125, 0.5, 0.03125, 0.5, 0.03125, 1.0, 0.0, 1.0, 0.0, 0.5, 0.75, 0.49, 0.7968, 0.4854, 0.8418, 0.4717, 0.8833, 0.4496, 0.9197, 0.4197, 0.9496, 0.3833, 0.9717, 0.3418, 0.9854, 0.2968, 0.99, 0.25, 0.9854, 0.2032, 0.9717, 0.1582, 0.9496, 0.1167, 0.9197, 0.08029, 0.8833, 0.05045, 0.8418, 0.02827, 0.7968, 0.01461, 0.75, 0.01, 0.7032, 0.01461, 0.6582, 0.02827, 0.6167, 0.05045, 0.5803, 0.08029, 0.5504, 0.1167, 0.5283, 0.1582, 0.5146, 0.2032, 0.51, 0.25, 0.5146, 0.2968, 0.5283, 0.3418, 0.5504, 0.3833, 0.5803, 0.4197, 0.6167, 0.4496, 0.6582, 0.4717, 0.7032, 0.4854, 0.875, 1.0, 0.9062, 1.0, 0.9062, 1.0, 0.875, 1.0, 0.375, 1.0, 0.4062, 1.0, 0.4062, 1.0, 0.375, 1.0, 0.09375, 1.0, 0.125, 1.0, 0.125, 1.0, 0.09375, 1.0, 0.7812, 1.0, 0.8125, 1.0, 0.8125, 1.0, 0.7812, 1.0, 0.5, 1.0, 0.5312, 1.0, 0.5312, 1.0, 0.5, 1.0, 0.2188, 1.0, 0.25, 1.0, 0.25, 1.0, 0.2188, 1.0, 0.9062, 1.0, 0.9375, 1.0, 0.9375, 1.0, 0.9062, 1.0, 0.625, 1.0, 0.6562, 1.0, 0.6562, 1.0, 0.625, 1.0, 0.3438, 1.0, 0.375, 1.0, 0.375, 1.0, 0.3438, 1.0, 0.0625, 1.0, 0.09375, 1.0, 0.09375, 1.0, 0.0625, 1.0, 0.75, 1.0, 0.7812, 1.0, 0.7812, 1.0, 0.75, 1.0, 0.4688, 1.0, 0.5, 1.0, 0.5, 1.0, 0.4688, 1.0, 0.1875, 1.0, 0.2188, 1.0, 0.2188, 1.0, 0.1875, 1.0, 0.875, 1.0, 0.9062, 1.0, 0.9062, 1.0, 0.875, 1.0, 0.5938, 1.0, 0.625, 1.0, 0.625, 1.0, 0.5938, 1.0, 0.3125, 1.0, 0.3438, 1.0, 0.3438, 1.0, 0.3125, 1.0, 0.03125, 1.0, 0.0625, 1.0, 0.0625, 1.0, 0.03125, 1.0, 0.7188, 1.0, 0.75, 1.0, 0.75, 1.0, 0.7188, 1.0, 0.4375, 1.0, 0.4688, 1.0, 0.4688, 1.0, 0.4375, 1.0, 0.1562, 1.0, 0.1875, 1.0, 0.1875, 1.0, 0.1562, 1.0, 0.8438, 1.0, 0.875, 1.0, 0.875, 1.0, 0.8438, 1.0, 0.5625, 1.0, 0.5938, 1.0, 0.5938, 1.0, 0.5625, 1.0, 0.2812, 1.0, 0.3125, 1.0, 0.3125, 1.0, 0.2812, 1.0, 0.9688, 1.0, 1.0, 1.0, 1.0, 1.0, 0.9688, 1.0, 0.0, 1.0, 0.03125, 1.0, 0.03125, 1.0, 0.0, 1.0, 0.6875, 1.0, 0.7188, 1.0, 0.7188, 1.0, 0.6875, 1.0, 0.4062, 1.0, 0.4375, 1.0, 0.4375, 1.0, 0.4062, 1.0, 0.125, 1.0, 0.1562, 1.0, 0.1562, 1.0, 0.125, 1.0, 0.8125, 1.0, 0.8438, 1.0, 0.8438, 1.0, 0.8125, 1.0, 0.5312, 1.0, 0.5625, 1.0, 0.5625, 1.0, 0.5312, 1.0, 0.25, 1.0, 0.2812, 1.0, 0.2812, 1.0, 0.25, 1.0, 0.9375, 1.0, 0.9688, 1.0, 0.9688, 1.0, 0.9375, 1.0, 0.7812, 1.0, 0.8125, 1.0, 0.8125, 1.0, 0.7812, 1.0, 0.03125, 1.0, 0.0625, 1.0, 0.0625, 1.0, 0.03125, 1.0, 0.4375, 1.0, 0.4688, 1.0, 0.4688, 1.0, 0.4375, 1.0, 0.8438, 1.0, 0.875, 1.0, 0.875, 1.0, 0.8438, 1.0, 0.0, 1.0, 0.03125, 1.0, 0.03125, 1.0, 0.0, 1.0, 0.4063, 1.0, 0.4375, 1.0, 0.4375, 1.0, 0.4062, 1.0, 0.8125, 1.0, 0.8438, 1.0, 0.8438, 1.0, 0.8125, 1.0, 0.375, 1.0, 0.4063, 1.0, 0.4062, 1.0, 0.375, 1.0, 0.7812, 1.0, 0.8125, 1.0, 0.8125, 1.0, 0.7812, 1.0, 0.3438, 1.0, 0.375, 1.0, 0.375, 1.0, 0.3438, 1.0, 0.75, 1.0, 0.7812, 1.0, 0.7812, 1.0, 0.75, 1.0, 0.3125, 1.0, 0.3438, 1.0, 0.3438, 1.0, 0.3125, 1.0, 0.7188, 1.0, 0.75, 1.0, 0.75, 1.0, 0.7188, 1.0, 0.2812, 1.0, 0.3125, 1.0, 0.3125, 1.0, 0.2812, 1.0, 0.6875, 1.0, 0.7188, 1.0, 0.7188, 1.0, 0.6875, 1.0, 0.25, 1.0, 0.2812, 1.0, 0.2812, 1.0, 0.25, 1.0, 0.6563, 1.0, 0.6875, 1.0, 0.6875, 1.0, 0.6562, 1.0, 0.2188, 1.0, 0.25, 1.0, 0.25, 1.0, 0.2188, 1.0, 0.625, 1.0, 0.6563, 1.0, 0.6562, 1.0, 0.625, 1.0, 0.1875, 1.0, 0.2188, 1.0, 0.2188, 1.0, 0.1875, 1.0, 0.5938, 1.0, 0.625, 1.0, 0.625, 1.0, 0.5938, 1.0, 0.1562, 1.0, 0.1875, 1.0, 0.1875, 1.0, 0.1562, 1.0, 0.5625, 1.0, 0.5938, 1.0, 0.5938, 1.0, 0.5625, 1.0, 0.9688, 1.0, 1.0, 1.0, 1.0, 1.0, 0.9688, 1.0, 0.125, 1.0, 0.1562, 1.0, 0.1562, 1.0, 0.125, 1.0, 0.5312, 1.0, 0.5625, 1.0, 0.5625, 1.0, 0.5312, 1.0, 0.9375, 1.0, 0.9688, 1.0, 0.9688, 1.0, 0.9375, 1.0, 0.09375, 1.0, 0.125, 1.0, 0.125, 1.0, 0.09375, 1.0, 0.5, 1.0, 0.5312, 1.0, 0.5312, 1.0, 0.5, 1.0, 0.9062, 1.0, 0.9375, 1.0, 0.9375, 1.0, 0.9062, 1.0, 0.0625, 1.0, 0.09375, 1.0, 0.09375, 1.0, 0.0625, 1.0, 0.4688, 1.0, 0.5, 1.0, 0.5, 1.0, 0.4688, 1.0, 0.6875, 1.0, 0.7188, 1.0, 0.7188, 1.0, 0.6875, 1.0, 0.3438, 1.0, 0.375, 1.0, 0.375, 1.0, 0.3438, 1.0, 0.75, 1.0, 0.7812, 1.0, 0.7812, 1.0, 0.75, 1.0, 0.3125, 1.0, 0.3438, 1.0, 0.3438, 1.0, 0.3125, 1.0, 0.7188, 1.0, 0.75, 1.0, 0.75, 1.0, 0.7188, 1.0, 0.2812, 1.0, 0.3125, 1.0, 0.3125, 1.0, 0.2812, 1.0, 0.6875, 1.0, 0.7188, 1.0, 0.7188, 1.0, 0.6875, 1.0, 0.25, 1.0, 0.2812, 1.0, 0.2812, 1.0, 0.25, 1.0, 0.6562, 1.0, 0.6875, 1.0, 0.6875, 1.0, 0.6562, 1.0, 0.2188, 1.0, 0.25, 1.0, 0.25, 1.0, 0.2188, 1.0, 0.625, 1.0, 0.6562, 1.0, 0.6562, 1.0, 0.625, 1.0, 0.1875, 1.0, 0.2188, 1.0, 0.2188, 1.0, 0.1875, 1.0, 0.5938, 1.0, 0.625, 1.0, 0.625, 1.0, 0.5938, 1.0, 0.1562, 1.0, 0.1875, 1.0, 0.1875, 1.0, 0.1562, 1.0, 0.5625, 1.0, 0.5938, 1.0, 0.5938, 1.0, 0.5625, 1.0, 0.9688, 1.0, 1.0, 1.0, 1.0, 1.0, 0.9688, 1.0, 0.125, 1.0, 0.1562, 1.0, 0.1562, 1.0, 0.125, 1.0, 0.5312, 1.0, 0.5625, 1.0, 0.5625, 1.0, 0.5312, 1.0, 0.9375, 1.0, 0.9688, 1.0, 0.9688, 1.0, 0.9375, 1.0, 0.09375, 1.0, 0.125, 1.0, 0.125, 1.0, 0.09375, 1.0, 0.5, 1.0, 0.5312, 1.0, 0.5312, 1.0, 0.5, 1.0, 0.9062, 1.0, 0.9375, 1.0, 0.9375, 1.0, 0.9062, 1.0, 0.0625, 1.0, 0.09375, 1.0, 0.09375, 1.0, 0.0625, 1.0, 0.4688, 1.0, 0.5, 1.0, 0.5, 1.0, 0.4688, 1.0, 0.875, 1.0, 0.9062, 1.0, 0.9062, 1.0, 0.875, 1.0, 0.03125, 1.0, 0.0625, 1.0, 0.0625, 1.0, 0.03125, 1.0, 0.4375, 1.0, 0.4688, 1.0, 0.4688, 1.0, 0.4375, 1.0, 0.8438, 1.0, 0.875, 1.0, 0.875, 1.0, 0.8438, 1.0, 0.0, 1.0, 0.03125, 1.0, 0.03125, 1.0, 0.0, 1.0, 0.4062, 1.0, 0.4375, 1.0, 0.4375, 1.0, 0.4062, 1.0, 0.8125, 1.0, 0.8438, 1.0, 0.8438, 1.0, 0.8125, 1.0, 0.375, 1.0, 0.4062, 1.0, 0.4062, 1.0, 0.375, 1.0, 0.03411, 0.2929, 0.02988, 0.25, 0.02988, 0.25, 0.03411, 0.2929, 0.25, 1.0, 0.2812, 1.0, 0.2812, 1.0, 0.25, 1.0, 0.6562, 1.0, 0.6875, 1.0, 0.6875, 1.0, 0.6562, 1.0, 0.2188, 1.0, 0.25, 1.0, 0.25, 1.0, 0.2188, 1.0, 0.625, 1.0, 0.6562, 1.0, 0.6562, 1.0, 0.625, 1.0, 0.1875, 1.0, 0.2188, 1.0, 0.2188, 1.0, 0.1875, 1.0, 0.5938, 1.0, 0.625, 1.0, 0.625, 1.0, 0.5938, 1.0, 0.1562, 1.0, 0.1875, 1.0, 0.1875, 1.0, 0.1562, 1.0, 0.5625, 1.0, 0.5938, 1.0, 0.5938, 1.0, 0.5625, 1.0, 0.9688, 1.0, 1.0, 1.0, 1.0, 1.0, 0.9688, 1.0, 0.125, 1.0, 0.1562, 1.0, 0.1562, 1.0, 0.125, 1.0, 0.5312, 1.0, 0.5625, 1.0, 0.5625, 1.0, 0.5312, 1.0, 0.9375, 1.0, 0.9688, 1.0, 0.9688, 1.0, 0.9375, 1.0, 0.09375, 1.0, 0.125, 1.0, 0.125, 1.0, 0.09375, 1.0, 0.5, 1.0, 0.5312, 1.0, 0.5312, 1.0, 0.5, 1.0, 0.9062, 1.0, 0.9375, 1.0, 0.9375, 1.0, 0.9062, 1.0, 0.0625, 1.0, 0.09375, 1.0, 0.09375, 1.0, 0.0625, 1.0, 0.4688, 1.0, 0.5, 1.0, 0.5, 1.0, 0.4688, 1.0, 0.875, 1.0, 0.9062, 1.0, 0.9062, 1.0, 0.875, 1.0, 0.03125, 1.0, 0.0625, 1.0, 0.0625, 1.0, 0.03125, 1.0, 0.4375, 1.0, 0.4688, 1.0, 0.4688, 1.0, 0.4375, 1.0, 0.8438, 1.0, 0.875, 1.0, 0.875, 1.0, 0.8438, 1.0, 0.0, 1.0, 0.03125, 1.0, 0.03125, 1.0, 0.0, 1.0, 0.4062, 1.0, 0.4375, 1.0, 0.4375, 1.0, 0.4062, 1.0, 0.8125, 1.0, 0.8438, 1.0, 0.8438, 1.0, 0.8125, 1.0, 0.375, 1.0, 0.4062, 1.0, 0.4062, 1.0, 0.375, 1.0, 0.7812, 1.0, 0.8125, 1.0, 0.8125, 1.0, 0.7812, 1.0, 0.3438, 1.0, 0.375, 1.0, 0.375, 1.0, 0.3438, 1.0, 0.75, 1.0, 0.7812, 1.0, 0.7812, 1.0, 0.75, 1.0, 0.3125, 1.0, 0.3438, 1.0, 0.3438, 1.0, 0.3125, 1.0, 0.7188, 1.0, 0.75, 1.0, 0.75, 1.0, 0.7188, 1.0, 0.2812, 1.0, 0.3125, 1.0, 0.3125, 1.0, 0.2812, 1.0, 0.4688, 1.0, 0.5, 1.0, 0.5, 1.0, 0.4688, 1.0, 0.4688, 1.0, 0.5, 1.0, 0.5, 1.0, 0.4688, 1.0, 0.4688, 1.0, 0.5, 1.0, 0.5, 1.0, 0.4687, 1.0, 0.4688, 1.0, 0.5, 1.0, 0.5, 1.0, 0.4688, 1.0, 0.0625, 1.0, 0.09375, 1.0, 0.09375, 1.0, 0.0625, 1.0, 0.0625, 1.0, 0.09375, 1.0, 0.09375, 1.0, 0.0625, 1.0, 0.0625, 1.0, 0.09375, 1.0, 0.09375, 1.0, 0.0625, 1.0, 0.0625, 1.0, 0.09375, 1.0, 0.09375, 1.0, 0.0625, 1.0, 0.9062, 1.0, 0.9375, 1.0, 0.9375, 1.0, 0.9062, 1.0, 0.9062, 1.0, 0.9375, 1.0, 0.9375, 1.0, 0.9062, 1.0, 0.9063, 1.0, 0.9375, 1.0, 0.9375, 1.0, 0.9062, 1.0, 0.9062, 1.0, 0.9375, 1.0, 0.9375, 1.0, 0.9062, 1.0, 0.5, 1.0, 0.5312, 1.0, 0.5312, 1.0, 0.5, 1.0, 0.5, 1.0, 0.5312, 1.0, 0.5312, 1.0, 0.5, 1.0, 0.5, 1.0, 0.5312, 1.0, 0.5312, 1.0, 0.5, 1.0, 0.5, 1.0, 0.5312, 1.0, 0.5312, 1.0, 0.5, 1.0, 0.09375, 1.0, 0.125, 1.0, 0.125, 1.0, 0.09375, 1.0, 0.09375, 1.0, 0.125, 1.0, 0.125, 1.0, 0.09375, 1.0, 0.09375, 1.0, 0.125, 1.0, 0.125, 1.0, 0.09375, 1.0, 0.09375, 1.0, 0.125, 1.0, 0.125, 1.0, 0.09375, 1.0, 0.9375, 1.0, 0.9688, 1.0, 0.9688, 1.0, 0.9375, 1.0, 0.9375, 1.0, 0.9688, 1.0, 0.9688, 1.0, 0.9375, 1.0, 0.9375, 1.0, 0.9688, 1.0, 0.9688, 1.0, 0.9375, 1.0, 0.9375, 1.0, 0.9688, 1.0, 0.9688, 1.0, 0.9375, 1.0, 0.5312, 1.0, 0.5625, 1.0, 0.5625, 1.0, 0.5312, 1.0, 0.5312, 1.0, 0.5625, 1.0, 0.5625, 1.0, 0.5312, 1.0, 0.5312, 1.0, 0.5625, 1.0, 0.5625, 1.0, 0.5312, 1.0, 0.5312, 1.0, 0.5625, 1.0, 0.5625, 1.0, 0.5312, 1.0, 0.125, 1.0, 0.1562, 1.0, 0.1562, 1.0, 0.125, 1.0, 0.125, 1.0, 0.1562, 1.0, 0.1562, 1.0, 0.125, 1.0, 0.125, 1.0, 0.1562, 1.0, 0.1562, 1.0, 0.125, 1.0, 0.125, 1.0, 0.1562, 1.0, 0.1562, 1.0, 0.125, 1.0, 0.9688, 1.0, 1.0, 1.0, 1.0, 1.0, 0.9688, 1.0, 0.9688, 1.0, 1.0, 1.0, 1.0, 1.0, 0.9688, 1.0, 0.9688, 1.0, 1.0, 1.0, 1.0, 1.0, 0.9688, 1.0, 0.9688, 1.0, 1.0, 1.0, 1.0, 1.0, 0.9688, 1.0, 0.5625, 1.0, 0.5938, 1.0, 0.5938, 1.0, 0.5625, 1.0, 0.5625, 1.0, 0.5938, 1.0, 0.5938, 1.0, 0.5625, 1.0, 0.5625, 1.0, 0.5938, 1.0, 0.5938, 1.0, 0.5625, 1.0, 0.5625, 1.0, 0.5938, 1.0, 0.5938, 1.0, 0.5625, 1.0, 0.1562, 1.0, 0.1875, 1.0, 0.1875, 1.0, 0.1562, 1.0, 0.1562, 1.0, 0.1875, 1.0, 0.1875, 1.0, 0.1562, 1.0, 0.1562, 1.0, 0.1875, 1.0, 0.1875, 1.0, 0.1562, 1.0, 0.1562, 1.0, 0.1875, 1.0, 0.1875, 1.0, 0.1562, 1.0, 0.5938, 1.0, 0.625, 1.0, 0.625, 1.0, 0.5938, 1.0, 0.5938, 1.0, 0.625, 1.0, 0.625, 1.0, 0.5938, 1.0, 0.5938, 1.0, 0.625, 1.0, 0.625, 1.0, 0.5938, 1.0, 0.5938, 1.0, 0.625, 1.0, 0.625, 1.0, 0.5938, 1.0, 0.1875, 1.0, 0.2188, 1.0, 0.2188, 1.0, 0.1875, 1.0, 0.1875, 1.0, 0.2188, 1.0, 0.2188, 1.0, 0.1875, 1.0, 0.1875, 1.0, 0.2188, 1.0, 0.2188, 1.0, 0.1875, 1.0, 0.1875, 1.0, 0.2188, 1.0, 0.2188, 1.0, 0.1875, 1.0, 0.625, 1.0, 0.6562, 1.0, 0.6562, 1.0, 0.625, 1.0, 0.625, 1.0, 0.6562, 1.0, 0.6562, 1.0, 0.625, 1.0, 0.625, 1.0, 0.6562, 1.0, 0.6563, 1.0, 0.625, 1.0, 0.625, 1.0, 0.6563, 1.0, 0.6563, 1.0, 0.625, 1.0, 0.2188, 1.0, 0.25, 1.0, 0.25, 1.0, 0.2188, 1.0, 0.2188, 1.0, 0.25, 1.0, 0.25, 1.0, 0.2188, 1.0, 0.2188, 1.0, 0.25, 1.0, 0.25, 1.0, 0.2188, 1.0, 0.2188, 1.0, 0.25, 1.0, 0.25, 1.0, 0.2188, 1.0, 0.6562, 1.0, 0.6875, 1.0, 0.6875, 1.0, 0.6562, 1.0, 0.6562, 1.0, 0.6875, 1.0, 0.6875, 1.0, 0.6562, 1.0, 0.6562, 1.0, 0.6875, 1.0, 0.6875, 1.0, 0.6563, 1.0, 0.6563, 1.0, 0.6875, 1.0, 0.6875, 1.0, 0.6563, 1.0, 0.25, 1.0, 0.2812, 1.0, 0.2812, 1.0, 0.25, 1.0, 0.25, 1.0, 0.2812, 1.0, 0.2812, 1.0, 0.25, 1.0, 0.25, 1.0, 0.2812, 1.0, 0.2812, 1.0, 0.25, 1.0, 0.25, 1.0, 0.2812, 1.0, 0.2812, 1.0, 0.25, 1.0, 0.6875, 1.0, 0.7188, 1.0, 0.7188, 1.0, 0.6875, 1.0, 0.6875, 1.0, 0.7188, 1.0, 0.7188, 1.0, 0.6875, 1.0, 0.6875, 1.0, 0.7188, 1.0, 0.7188, 1.0, 0.6875, 1.0, 0.6875, 1.0, 0.7188, 1.0, 0.7188, 1.0, 0.6875, 1.0, 0.2812, 1.0, 0.3125, 1.0, 0.3125, 1.0, 0.2812, 1.0, 0.2812, 1.0, 0.3125, 1.0, 0.3125, 1.0, 0.2812, 1.0, 0.2812, 1.0, 0.3125, 1.0, 0.3125, 1.0, 0.2812, 1.0, 0.2812, 1.0, 0.3125, 1.0, 0.3125, 1.0, 0.2812, 1.0, 0.7188, 1.0, 0.75, 1.0, 0.75, 1.0, 0.7188, 1.0, 0.7188, 1.0, 0.75, 1.0, 0.75, 1.0, 0.7188, 1.0, 0.7188, 1.0, 0.75, 1.0, 0.75, 1.0, 0.7188, 1.0, 0.7188, 1.0, 0.75, 1.0, 0.75, 1.0, 0.7188, 1.0, 0.3125, 1.0, 0.3438, 1.0, 0.3438, 1.0, 0.3125, 1.0, 0.3125, 1.0, 0.3438, 1.0, 0.3438, 1.0, 0.3125, 1.0, 0.3125, 1.0, 0.3438, 1.0, 0.3438, 1.0, 0.3125, 1.0, 0.3125, 1.0, 0.3438, 1.0, 0.3438, 1.0, 0.3125, 1.0, 0.75, 1.0, 0.7812, 1.0, 0.7812, 1.0, 0.75, 1.0, 0.75, 1.0, 0.7812, 1.0, 0.7812, 1.0, 0.75, 1.0, 0.75, 1.0, 0.7813, 1.0, 0.7812, 1.0, 0.75, 1.0, 0.75, 1.0, 0.7812, 1.0, 0.7812, 1.0, 0.75, 1.0, 0.3438, 1.0, 0.375, 1.0, 0.375, 1.0, 0.3438, 1.0, 0.3438, 1.0, 0.375, 1.0, 0.375, 1.0, 0.3438, 1.0, 0.3438, 1.0, 0.375, 1.0, 0.375, 1.0, 0.3438, 1.0, 0.3438, 1.0, 0.375, 1.0, 0.375, 1.0, 0.3438, 1.0, 0.7812, 1.0, 0.8125, 1.0, 0.8125, 1.0, 0.7812, 1.0, 0.7812, 1.0, 0.8125, 1.0, 0.8125, 1.0, 0.7812, 1.0, 0.7813, 1.0, 0.8125, 1.0, 0.8125, 1.0, 0.7812, 1.0, 0.7812, 1.0, 0.8125, 1.0, 0.8125, 1.0, 0.7812, 1.0, 0.375, 1.0, 0.4062, 1.0, 0.4062, 1.0, 0.375, 1.0, 0.375, 1.0, 0.4062, 1.0, 0.4062, 1.0, 0.375, 1.0, 0.375, 1.0, 0.4063, 1.0, 0.4063, 1.0, 0.375, 1.0, 0.375, 1.0, 0.4063, 1.0, 0.4063, 1.0, 0.375, 1.0, 0.8125, 1.0, 0.8438, 1.0, 0.8438, 1.0, 0.8125, 1.0, 0.8125, 1.0, 0.8438, 1.0, 0.8437, 1.0, 0.8125, 1.0, 0.8125, 1.0, 0.8438, 1.0, 0.8438, 1.0, 0.8125, 1.0, 0.8125, 1.0, 0.8438, 1.0, 0.8438, 1.0, 0.8125, 1.0, 0.4062, 1.0, 0.4375, 1.0, 0.4375, 1.0, 0.4062, 1.0, 0.4062, 1.0, 0.4375, 1.0, 0.4375, 1.0, 0.4062, 1.0, 0.4063, 1.0, 0.4375, 1.0, 0.4375, 1.0, 0.4063, 1.0, 0.4063, 1.0, 0.4375, 1.0, 0.4375, 1.0, 0.4063, 1.0, 0.0, 1.0, 0.03125, 1.0, 0.03125, 1.0, 0.0, 1.0, 0.0, 1.0, 0.03125, 1.0, 0.03125, 1.0, 0.0, 1.0, 0.0, 1.0, 0.03125, 1.0, 0.03125, 1.0, 0.0, 1.0, 0.0, 1.0, 0.03125, 1.0, 0.03125, 1.0, 0.0, 1.0, 0.8438, 1.0, 0.875, 1.0, 0.875, 1.0, 0.8438, 1.0, 0.8438, 1.0, 0.875, 1.0, 0.875, 1.0, 0.8437, 1.0, 0.8438, 1.0, 0.875, 1.0, 0.875, 1.0, 0.8438, 1.0, 0.8438, 1.0, 0.875, 1.0, 0.875, 1.0, 0.8438, 1.0, 0.4375, 1.0, 0.4688, 1.0, 0.4688, 1.0, 0.4375, 1.0, 0.4375, 1.0, 0.4688, 1.0, 0.4688, 1.0, 0.4375, 1.0, 0.4375, 1.0, 0.4688, 1.0, 0.4687, 1.0, 0.4375, 1.0, 0.4375, 1.0, 0.4688, 1.0, 0.4688, 1.0, 0.4375, 1.0, 0.03125, 1.0, 0.0625, 1.0, 0.0625, 1.0, 0.03125, 1.0, 0.03125, 1.0, 0.0625, 1.0, 0.0625, 1.0, 0.03125, 1.0, 0.03125, 1.0, 0.0625, 1.0, 0.0625, 1.0, 0.03125, 1.0, 0.03125, 1.0, 0.0625, 1.0, 0.0625, 1.0, 0.03125, 1.0, 0.875, 1.0, 0.9062, 1.0, 0.9062, 1.0, 0.875, 1.0, 0.875, 1.0, 0.9062, 1.0, 0.9062, 1.0, 0.875, 1.0, 0.875, 1.0, 0.9063, 1.0, 0.9062, 1.0, 0.875, 1.0, 0.875, 1.0, 0.9062, 1.0, 0.9062, 1.0, 0.875, 1.0, 0.875, 1.0, 0.9062, 1.0, 0.9062, 1.0, 0.875, 1.0, 0.03125, 1.0, 0.0625, 1.0, 0.0625, 1.0, 0.03125, 1.0, 0.4375, 1.0, 0.4687, 1.0, 0.4688, 1.0, 0.4375, 1.0, 0.8438, 1.0, 0.875, 1.0, 0.875, 1.0, 0.8438, 1.0, 0.0, 1.0, 0.03125, 1.0, 0.03125, 1.0, 0.0, 1.0, 0.4063, 1.0, 0.4375, 1.0, 0.4375, 1.0, 0.4063, 1.0, 0.8125, 1.0, 0.8438, 1.0, 0.8438, 1.0, 0.8125, 1.0, 0.375, 1.0, 0.4063, 1.0, 0.4063, 1.0, 0.375, 1.0, 0.7812, 1.0, 0.8125, 1.0, 0.8125, 1.0, 0.7812, 1.0, 0.3438, 1.0, 0.375, 1.0, 0.375, 1.0, 0.3438, 1.0, 0.75, 1.0, 0.7812, 1.0, 0.7812, 1.0, 0.75, 1.0, 0.3125, 1.0, 0.3438, 1.0, 0.3438, 1.0, 0.3125, 1.0, 0.7188, 1.0, 0.75, 1.0, 0.75, 1.0, 0.7188, 1.0, 0.2812, 1.0, 0.3125, 1.0, 0.3125, 1.0, 0.2812, 1.0, 0.6875, 1.0, 0.7188, 1.0, 0.7188, 1.0, 0.6875, 1.0, 0.25, 1.0, 0.2812, 1.0, 0.2812, 1.0, 0.25, 1.0, 0.6563, 1.0, 0.6875, 1.0, 0.6875, 1.0, 0.6563, 1.0, 0.2188, 1.0, 0.25, 1.0, 0.25, 1.0, 0.2188, 1.0, 0.625, 1.0, 0.6563, 1.0, 0.6563, 1.0, 0.625, 1.0, 0.1875, 1.0, 0.2188, 1.0, 0.2188, 1.0, 0.1875, 1.0, 0.5938, 1.0, 0.625, 1.0, 0.625, 1.0, 0.5938, 1.0, 0.1562, 1.0, 0.1875, 1.0, 0.1875, 1.0, 0.1562, 1.0, 0.5625, 1.0, 0.5938, 1.0, 0.5938, 1.0, 0.5625, 1.0, 0.9688, 1.0, 1.0, 1.0, 1.0, 1.0, 0.9688, 1.0, 0.125, 1.0, 0.1562, 1.0, 0.1562, 1.0, 0.125, 1.0, 0.5312, 1.0, 0.5625, 1.0, 0.5625, 1.0, 0.5312, 1.0, 0.9375, 1.0, 0.9688, 1.0, 0.9688, 1.0, 0.9375, 1.0, 0.09375, 1.0, 0.125, 1.0, 0.125, 1.0, 0.09375, 1.0, 0.5, 1.0, 0.5312, 1.0, 0.5312, 1.0, 0.5, 1.0, 0.9062, 1.0, 0.9375, 1.0, 0.9375, 1.0, 0.9062, 1.0, 0.0625, 1.0, 0.09375, 1.0, 0.09375, 1.0, 0.0625, 1.0, 0.4687, 1.0, 0.5, 1.0, 0.5, 1.0, 0.4688, 1.0, 0.875, 1.0, 0.9062, 1.0, 0.9063, 1.0, 0.875, 1.0, 0.03125, 1.0, 0.0625, 1.0, 0.0625, 1.0, 0.03125, 1.0, 0.4375, 1.0, 0.4688, 1.0, 0.4688, 1.0, 0.4375, 1.0, 0.8437, 1.0, 0.875, 1.0, 0.875, 1.0, 0.8438, 1.0, 0.0, 1.0, 0.03125, 1.0, 0.03125, 1.0, 0.0, 1.0, 0.4062, 1.0, 0.4375, 1.0, 0.4375, 1.0, 0.4063, 1.0, 0.8125, 1.0, 0.8437, 1.0, 0.8438, 1.0, 0.8125, 1.0, 0.375, 1.0, 0.4062, 1.0, 0.4063, 1.0, 0.375, 1.0, 0.7812, 1.0, 0.8125, 1.0, 0.8125, 1.0, 0.7813, 1.0, 0.3438, 1.0, 0.375, 1.0, 0.375, 1.0, 0.3438, 1.0, 0.75, 1.0, 0.7812, 1.0, 0.7813, 1.0, 0.75, 1.0, 0.3125, 1.0, 0.3438, 1.0, 0.3438, 1.0, 0.3125, 1.0, 0.7188, 1.0, 0.75, 1.0, 0.75, 1.0, 0.7188, 1.0, 0.2812, 1.0, 0.3125, 1.0, 0.3125, 1.0, 0.2812, 1.0, 0.6875, 1.0, 0.7188, 1.0, 0.7188, 1.0, 0.6875, 1.0, 0.25, 1.0, 0.2812, 1.0, 0.2812, 1.0, 0.25, 1.0, 0.6562, 1.0, 0.6875, 1.0, 0.6875, 1.0, 0.6562, 1.0, 0.2188, 1.0, 0.25, 1.0, 0.25, 1.0, 0.2188, 1.0, 0.625, 1.0, 0.6562, 1.0, 0.6562, 1.0, 0.625, 1.0, 0.1875, 1.0, 0.2188, 1.0, 0.2188, 1.0, 0.1875, 1.0, 0.5938, 1.0, 0.625, 1.0, 0.625, 1.0, 0.5938, 1.0, 0.1562, 1.0, 0.1875, 1.0, 0.1875, 1.0, 0.1562, 1.0, 0.5625, 1.0, 0.5938, 1.0, 0.5938, 1.0, 0.5625, 1.0, 0.9688, 1.0, 1.0, 1.0, 1.0, 1.0, 0.9688, 1.0, 0.125, 1.0, 0.1562, 1.0, 0.1562, 1.0, 0.125, 1.0, 0.5312, 1.0, 0.5625, 1.0, 0.5625, 1.0, 0.5312, 1.0, 0.9375, 1.0, 0.9688, 1.0, 0.9688, 1.0, 0.9375, 1.0, 0.09375, 1.0, 0.125, 1.0, 0.125, 1.0, 0.09375, 1.0, 0.5, 1.0, 0.5312, 1.0, 0.5312, 1.0, 0.5, 1.0, 0.9062, 1.0, 0.9375, 1.0, 0.9375, 1.0, 0.9063, 1.0, 0.0625, 1.0, 0.09375, 1.0, 0.09375, 1.0, 0.0625, 1.0, 0.4688, 1.0, 0.5, 1.0, 0.5, 1.0, 0.4688, 1.0, 0.25, 0.4701, 0.2929, 0.4659, 0.2968, 0.4854, 0.25, 0.49, 0.2929, 0.4659, 0.3342, 0.4534, 0.3418, 0.4717, 0.2968, 0.4854, 0.3342, 0.4534, 0.3723, 0.433, 0.3833, 0.4496, 0.3418, 0.4717, 0.3723, 0.433, 0.4056, 0.4056, 0.4197, 0.4197, 0.3833, 0.4496, 0.4056, 0.4056, 0.433, 0.3723, 0.4496, 0.3833, 0.4197, 0.4197, 0.433, 0.3723, 0.4534, 0.3342, 0.4717, 0.3418, 0.4496, 0.3833, 0.4534, 0.3342, 0.4659, 0.2929, 0.4854, 0.2968, 0.4717, 0.3418, 0.4659, 0.2929, 0.4701, 0.25, 0.49, 0.25, 0.4854, 0.2968, 0.4701, 0.25, 0.4659, 0.2071, 0.4854, 0.2032, 0.49, 0.25, 0.4659, 0.2071, 0.4534, 0.1658, 0.4717, 0.1582, 0.4854, 0.2032, 0.4534, 0.1658, 0.433, 0.1277, 0.4496, 0.1167, 0.4717, 0.1582, 0.433, 0.1277, 0.4056, 0.09435, 0.4197, 0.08029, 0.4496, 0.1167, 0.4056, 0.09435, 0.3723, 0.06698, 0.3833, 0.05045, 0.4197, 0.08029, 0.3723, 0.06698, 0.3342, 0.04664, 0.3418, 0.02827, 0.3833, 0.05045, 0.3342, 0.04664, 0.2929, 0.03411, 0.2968, 0.01461, 0.3418, 0.02827, 0.2929, 0.03411, 0.25, 0.02988, 0.25, 0.01, 0.2968, 0.01461, 0.25, 0.02988, 0.2071, 0.03411, 0.2032, 0.01461, 0.25, 0.01, 0.2071, 0.03411, 0.1658, 0.04664, 0.1582, 0.02827, 0.2032, 0.01461, 0.1658, 0.04664, 0.1277, 0.06698, 0.1167, 0.05045, 0.1582, 0.02827, 0.1277, 0.06698, 0.09435, 0.09435, 0.08029, 0.08029, 0.1167, 0.05045, 0.09435, 0.09435, 0.06698, 0.1277, 0.05045, 0.1167, 0.08029, 0.08029, 0.06698, 0.1277, 0.04664, 0.1658, 0.02827, 0.1582, 0.05045, 0.1167, 0.04664, 0.1658, 0.03411, 0.2071, 0.01461, 0.2032, 0.02827, 0.1582, 0.03411, 0.2071, 0.02988, 0.25, 0.01, 0.25, 0.01461, 0.2032, 0.02988, 0.25, 0.03411, 0.2929, 0.01461, 0.2968, 0.01, 0.25, 0.03411, 0.2929, 0.04664, 0.3342, 0.02827, 0.3418, 0.01461, 0.2968, 0.04664, 0.3342, 0.06698, 0.3723, 0.05045, 0.3833, 0.02827, 0.3418, 0.06698, 0.3723, 0.09435, 0.4056, 0.08029, 0.4197, 0.05045, 0.3833, 0.09435, 0.4056, 0.1277, 0.433, 0.1167, 0.4496, 0.08029, 0.4197, 0.1277, 0.433, 0.1658, 0.4534, 0.1582, 0.4717, 0.1167, 0.4496, 0.1658, 0.4534, 0.2071, 0.4659, 0.2032, 0.4854, 0.1582, 0.4717, 0.2071, 0.4659, 0.25, 0.4701, 0.25, 0.49, 0.2032, 0.4854, 0.2929, 0.4659, 0.25, 0.4701, 0.2071, 0.4659, 0.1658, 0.4534, 0.1277, 0.433, 0.09435, 0.4056, 0.06698, 0.3723, 0.04664, 0.3342, 0.03411, 0.2929, 0.02988, 0.25, 0.03411, 0.2071, 0.04664, 0.1658, 0.06698, 0.1277, 0.09435, 0.09435, 0.1277, 0.06698, 0.1658, 0.04664, 0.2071, 0.03411, 0.25, 0.02988, 0.2929, 0.03411, 0.3342, 0.04664, 0.3723, 0.06698, 0.4056, 0.09435, 0.433, 0.1277, 0.4534, 0.1658, 0.4659, 0.2071, 0.4701, 0.25, 0.4659, 0.2929, 0.4534, 0.3342, 0.433, 0.3723, 0.4056, 0.4056, 0.3723, 0.433, 0.3342, 0.4534, 0.4056, 0.09435, 0.433, 0.1277, 0.433, 0.1277, 0.4056, 0.09435, 0.04664, 0.3342, 0.03411, 0.2929, 0.03411, 0.2929, 0.04664, 0.3342, 0.3723, 0.06698, 0.4056, 0.09435, 0.4056, 0.09435, 0.3723, 0.06698, 0.06698, 0.3723, 0.04664, 0.3342, 0.04664, 0.3342, 0.06698, 0.3723, 0.3342, 0.04664, 0.3723, 0.06698, 0.3723, 0.06698, 0.3342, 0.04664, 0.2929, 0.4659, 0.25, 0.4701, 0.25, 0.4701, 0.2929, 0.4659, 0.09435, 0.4056, 0.06698, 0.3723, 0.06698, 0.3723, 0.09435, 0.4056, 0.2929, 0.03411, 0.3342, 0.04664, 0.3342, 0.04664, 0.2929, 0.03411, 0.3342, 0.4534, 0.2929, 0.4659, 0.2929, 0.4659, 0.3342, 0.4534, 0.1277, 0.433, 0.09435, 0.4056, 0.09435, 0.4056, 0.1277, 0.433, 0.25, 0.02988, 0.2929, 0.03411, 0.2929, 0.03411, 0.25, 0.02988, 0.3723, 0.433, 0.3342, 0.4534, 0.3342, 0.4534, 0.3723, 0.433, 0.1658, 0.4534, 0.1277, 0.433, 0.1277, 0.433, 0.1658, 0.4534, 0.2071, 0.03411, 0.25, 0.02988, 0.25, 0.02988, 0.2071, 0.03411, 0.4056, 0.4056, 0.3723, 0.433, 0.3723, 0.433, 0.4056, 0.4056, 0.2071, 0.4659, 0.1658, 0.4534, 0.1658, 0.4534, 0.2071, 0.4659, 0.1658, 0.04664, 0.2071, 0.03411, 0.2071, 0.03411, 0.1658, 0.04664, 0.433, 0.3723, 0.4056, 0.4056, 0.4056, 0.4056, 0.433, 0.3723, 0.25, 0.4701, 0.2071, 0.4659, 0.2071, 0.4659, 0.25, 0.4701, 0.1277, 0.06698, 0.1658, 0.04664, 0.1658, 0.04664, 0.1277, 0.06698, 0.4534, 0.3342, 0.433, 0.3723, 0.433, 0.3723, 0.4534, 0.3342, 0.09435, 0.09435, 0.1277, 0.06698, 0.1277, 0.06698, 0.09435, 0.09435, 0.4659, 0.2929, 0.4534, 0.3342, 0.4534, 0.3342, 0.4659, 0.2929, 0.06698, 0.1277, 0.09435, 0.09435, 0.09435, 0.09435, 0.06698, 0.1277, 0.4701, 0.25, 0.4659, 0.2929, 0.4659, 0.2929, 0.4701, 0.25, 0.04664, 0.1658, 0.06698, 0.1277, 0.06698, 0.1277, 0.04664, 0.1658, 0.4659, 0.2071, 0.4701, 0.25, 0.4701, 0.25, 0.4659, 0.2071, 0.03411, 0.2071, 0.04664, 0.1658, 0.04664, 0.1658, 0.03411, 0.2071, 0.4534, 0.1658, 0.4659, 0.2071, 0.4659, 0.2071, 0.4534, 0.1658, 0.02988, 0.25, 0.03411, 0.2071, 0.03411, 0.2071, 0.02988, 0.25, 0.433, 0.1277, 0.4534, 0.1658, 0.4534, 0.1658, 0.433, 0.1277])
me_cylinder_001.materials.append(mat_tint)
me_cylinder_001.materials.append(mat_label)
me_cylinder_001.materials.append(mat_additional)
me_cylinder_001.materials.append(mat_main)
me_cylinder_001.use_remesh_fix_poles = True
me_cylinder_001.use_remesh_preserve_attributes = False
me_cylinder_001.use_mirror_vertex_groups = False
me_cylinder_001.update()

# ---- objects
ob_cylinder = bpy.data.objects.new('Cylinder', me_cylinder_001)

# ---- transforms, parenting, visibility, modifiers, constraints
ob_cylinder.location = (0.0, 0.0, 0.0)
ob_cylinder.rotation_euler = (0.0, -0.0, -3.142)
ob_cylinder.lineart.crease_threshold = 0.0

# ---- collection membership
col_collection.objects.link(ob_cylinder)

# ---- scene / render settings (as saved in the file)
scene.frame_start = 1; scene.frame_end = 250; scene.frame_set(1)
scene.render.engine = 'CYCLES'
scene.cycles.use_denoising = False
scene.cycles.samples = 128
scene.cycles.sampling_pattern = 'TABULATED_SOBOL'
scene.cycles.use_adaptive_sampling = False
scene.cycles.use_light_tree = False
scene.view_settings.view_transform = 'Filmic'
bpy.context.view_layer.update()

# ---- added for rendering (the .blend has no active camera and no usable light): camera, sun
cam_auto = bpy.data.cameras.new('AutoCamera')
cam_auto.lens = 50.0
cam_auto.sensor_width = 36.0
cam_auto.clip_end = 1000.0
ob_auto_camera = bpy.data.objects.new('AutoCamera', cam_auto)
scene.collection.objects.link(ob_auto_camera)
ob_auto_camera.location = (3.81264, -4.57517, 4.54974)
ob_auto_camera.rotation_euler = (1.09748, -7.21219e-08, 0.694738)
scene.camera = ob_auto_camera
light_auto_sun = bpy.data.lights.new('AutoSun', 'SUN')
light_auto_sun.energy = 3.0
light_auto_sun.angle = 0.0523599
ob_auto_sun = bpy.data.objects.new('AutoSun', light_auto_sun)
scene.collection.objects.link(ob_auto_sun)
ob_auto_sun.rotation_euler = (0.872665, 0.174533, 0.523599)
bpy.context.view_layer.update()
